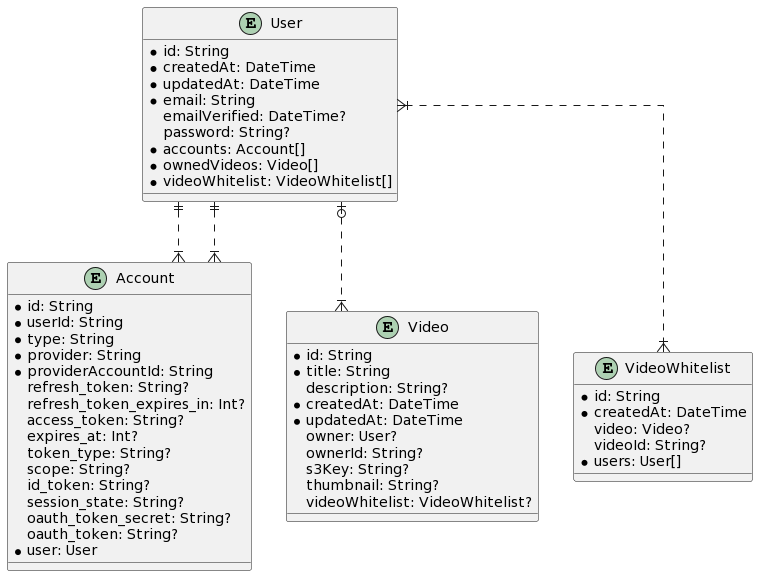

The diagram above was rendered by PlantUML. Its source (embedded in the PNG):
@startuml
skinparam linetype ortho

entity User {
  * id: String
  * createdAt: DateTime
  * updatedAt: DateTime
  * email: String
  emailVerified: DateTime?
  password: String?
  * accounts: Account[]
  * ownedVideos: Video[]
  * videoWhitelist: VideoWhitelist[]
}

entity Account {
  * id: String
  * userId: String
  * type: String
  * provider: String
  * providerAccountId: String
  refresh_token: String?
  refresh_token_expires_in: Int?
  access_token: String?
  expires_at: Int?
  token_type: String?
  scope: String?
  id_token: String?
  session_state: String?
  oauth_token_secret: String?
  oauth_token: String?
  * user: User
}

entity Video {
  * id: String
  * title: String
  description: String?
  * createdAt: DateTime
  * updatedAt: DateTime
  owner: User?
  ownerId: String?
  s3Key: String?
  thumbnail: String?
  videoWhitelist: VideoWhitelist?
}

entity VideoWhitelist {
  * id: String
  * createdAt: DateTime
  video: Video?
  videoId: String?
  * users: User[]
}

User ||..|{ Account
User ||..|{ Account
User |o..|{ Video
User }|..|{ VideoWhitelist
@enduml